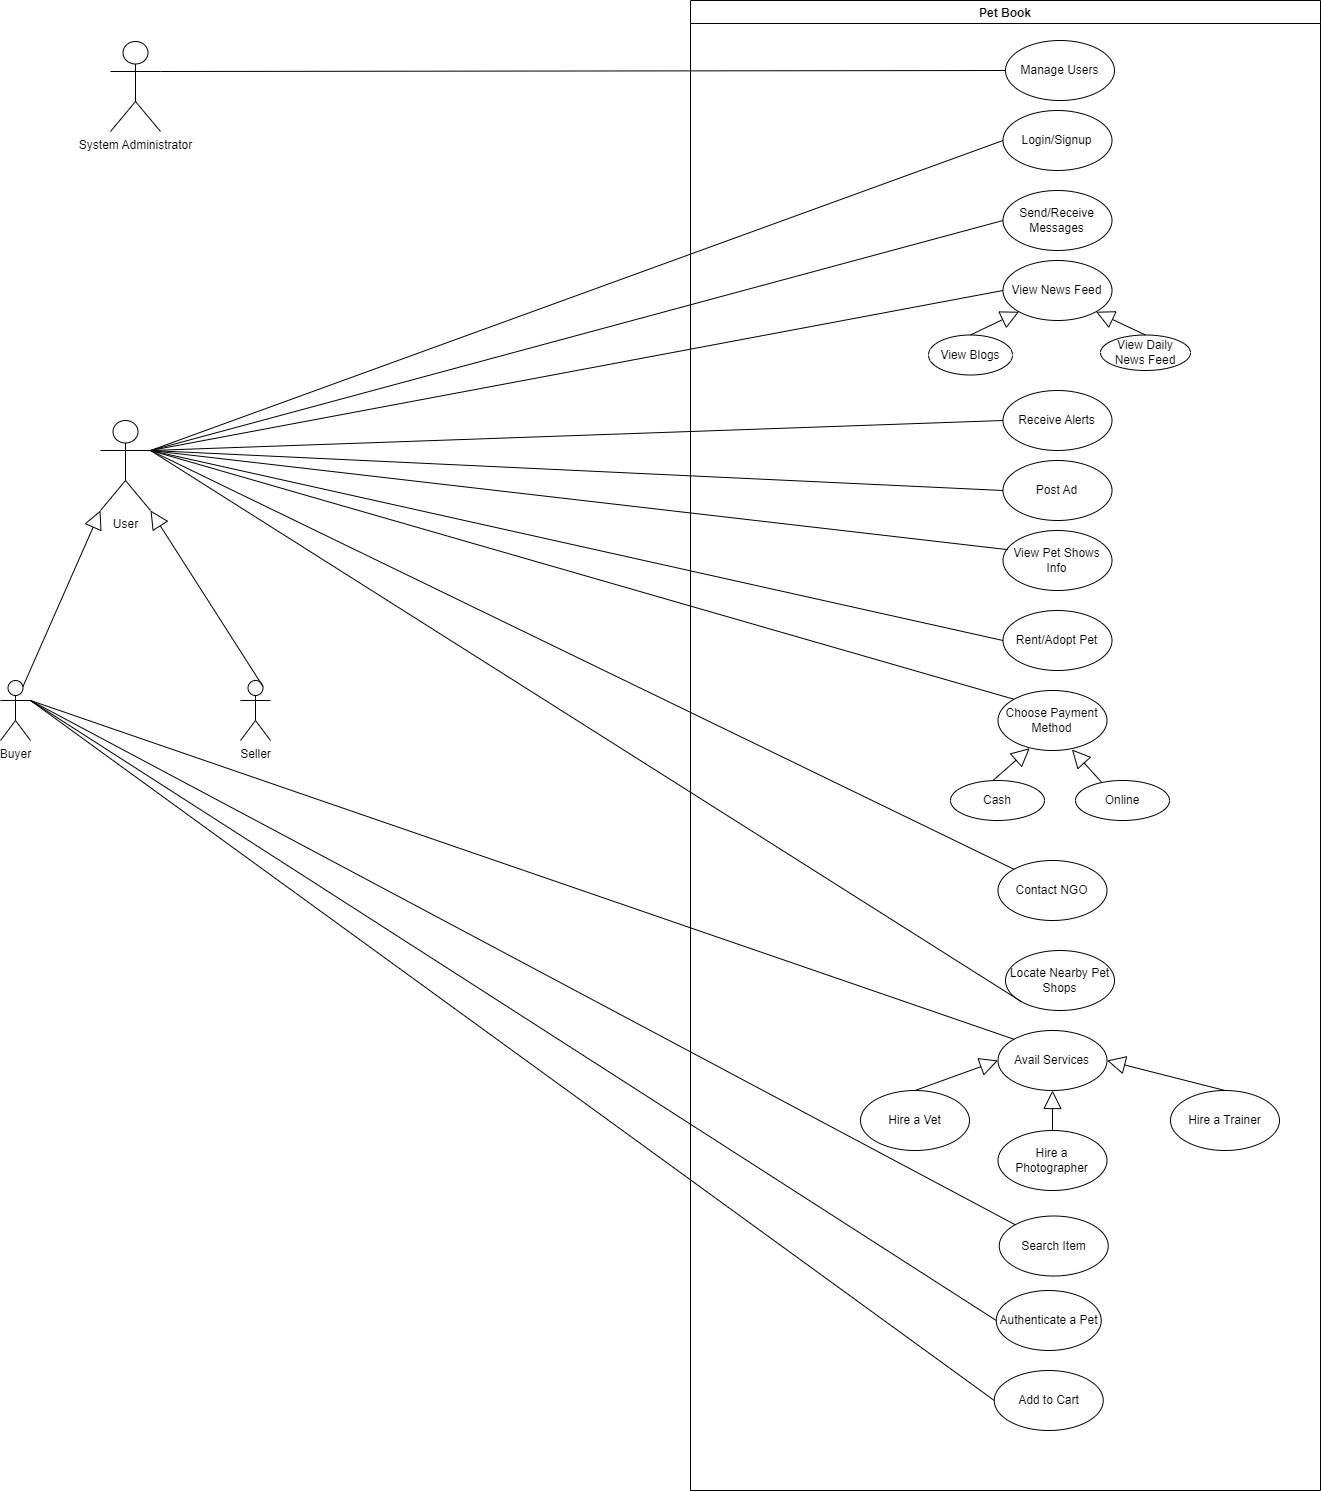

The diagram above was exported from draw.io. Its source (the exported page's mxGraphModel, read from the mxfile embedded in the PNG):
<mxGraphModel dx="2654" dy="1038" grid="1" gridSize="10" guides="1" tooltips="1" connect="1" arrows="1" fold="1" page="1" pageScale="1" pageWidth="850" pageHeight="1100" math="0" shadow="0">
  <root>
    <mxCell id="0" />
    <mxCell id="1" parent="0" />
    <mxCell id="03Zodot1mvCwEoR8YX6N-2" value="User" style="shape=umlActor;verticalLabelPosition=bottom;verticalAlign=top;html=1;outlineConnect=0;" parent="1" vertex="1">
      <mxGeometry x="-630" y="610" width="50" height="90" as="geometry" />
    </mxCell>
    <mxCell id="03Zodot1mvCwEoR8YX6N-5" value="Buyer" style="shape=umlActor;verticalLabelPosition=bottom;verticalAlign=top;html=1;outlineConnect=0;" parent="1" vertex="1">
      <mxGeometry x="-730" y="870" width="30" height="60" as="geometry" />
    </mxCell>
    <mxCell id="03Zodot1mvCwEoR8YX6N-7" value="Seller" style="shape=umlActor;verticalLabelPosition=bottom;verticalAlign=top;html=1;outlineConnect=0;" parent="1" vertex="1">
      <mxGeometry x="-490" y="870" width="30" height="60" as="geometry" />
    </mxCell>
    <mxCell id="03Zodot1mvCwEoR8YX6N-15" value="Pet Book" style="swimlane;" parent="1" vertex="1">
      <mxGeometry x="-40" y="190" width="630" height="1490" as="geometry" />
    </mxCell>
    <mxCell id="03Zodot1mvCwEoR8YX6N-16" value="Login/Signup" style="ellipse;whiteSpace=wrap;html=1;" parent="03Zodot1mvCwEoR8YX6N-15" vertex="1">
      <mxGeometry x="312.5" y="110" width="109" height="60" as="geometry" />
    </mxCell>
    <mxCell id="03Zodot1mvCwEoR8YX6N-18" value="Search Item" style="ellipse;whiteSpace=wrap;html=1;" parent="03Zodot1mvCwEoR8YX6N-15" vertex="1">
      <mxGeometry x="308.75" y="1215.5" width="109" height="60" as="geometry" />
    </mxCell>
    <mxCell id="03Zodot1mvCwEoR8YX6N-21" value="Choose Payment Method" style="ellipse;whiteSpace=wrap;html=1;" parent="03Zodot1mvCwEoR8YX6N-15" vertex="1">
      <mxGeometry x="307.5" y="690" width="109" height="60" as="geometry" />
    </mxCell>
    <mxCell id="03Zodot1mvCwEoR8YX6N-22" value="Send/Receive Messages" style="ellipse;whiteSpace=wrap;html=1;" parent="03Zodot1mvCwEoR8YX6N-15" vertex="1">
      <mxGeometry x="312.5" y="190" width="109" height="60" as="geometry" />
    </mxCell>
    <mxCell id="03Zodot1mvCwEoR8YX6N-25" value="Cash" style="ellipse;whiteSpace=wrap;html=1;" parent="03Zodot1mvCwEoR8YX6N-15" vertex="1">
      <mxGeometry x="260" y="780" width="94" height="40" as="geometry" />
    </mxCell>
    <mxCell id="03Zodot1mvCwEoR8YX6N-26" value="Online" style="ellipse;whiteSpace=wrap;html=1;" parent="03Zodot1mvCwEoR8YX6N-15" vertex="1">
      <mxGeometry x="385" y="780" width="94" height="40" as="geometry" />
    </mxCell>
    <mxCell id="03Zodot1mvCwEoR8YX6N-24" value="View Blogs" style="ellipse;whiteSpace=wrap;html=1;" parent="03Zodot1mvCwEoR8YX6N-15" vertex="1">
      <mxGeometry x="238" y="334.5" width="84" height="40" as="geometry" />
    </mxCell>
    <mxCell id="03Zodot1mvCwEoR8YX6N-23" value="View News Feed" style="ellipse;whiteSpace=wrap;html=1;" parent="03Zodot1mvCwEoR8YX6N-15" vertex="1">
      <mxGeometry x="312.5" y="260" width="109" height="60" as="geometry" />
    </mxCell>
    <mxCell id="03Zodot1mvCwEoR8YX6N-20" value="View Daily News Feed" style="ellipse;whiteSpace=wrap;html=1;" parent="03Zodot1mvCwEoR8YX6N-15" vertex="1">
      <mxGeometry x="410" y="334.5" width="90" height="35.5" as="geometry" />
    </mxCell>
    <mxCell id="03Zodot1mvCwEoR8YX6N-30" value="Receive Alerts" style="ellipse;whiteSpace=wrap;html=1;" parent="03Zodot1mvCwEoR8YX6N-15" vertex="1">
      <mxGeometry x="312.5" y="390" width="109" height="60" as="geometry" />
    </mxCell>
    <mxCell id="03Zodot1mvCwEoR8YX6N-32" value="Rent/Adopt Pet" style="ellipse;whiteSpace=wrap;html=1;" parent="03Zodot1mvCwEoR8YX6N-15" vertex="1">
      <mxGeometry x="312.5" y="610" width="109" height="60" as="geometry" />
    </mxCell>
    <mxCell id="03Zodot1mvCwEoR8YX6N-55" value="" style="endArrow=block;endSize=16;endFill=0;html=1;rounded=0;exitX=0.5;exitY=0;exitDx=0;exitDy=0;exitPerimeter=0;entryX=0.291;entryY=0.962;entryDx=0;entryDy=0;entryPerimeter=0;" parent="03Zodot1mvCwEoR8YX6N-15" target="03Zodot1mvCwEoR8YX6N-21" edge="1">
      <mxGeometry width="160" relative="1" as="geometry">
        <mxPoint x="302.5" y="780" as="sourcePoint" />
        <mxPoint x="337.5" y="740" as="targetPoint" />
      </mxGeometry>
    </mxCell>
    <mxCell id="03Zodot1mvCwEoR8YX6N-94" value="" style="endArrow=block;endSize=16;endFill=0;html=1;rounded=0;exitX=0.324;exitY=0.057;exitDx=0;exitDy=0;exitPerimeter=0;entryX=0.714;entryY=1;entryDx=0;entryDy=0;entryPerimeter=0;" parent="03Zodot1mvCwEoR8YX6N-15" edge="1">
      <mxGeometry width="160" relative="1" as="geometry">
        <mxPoint x="410.65999999999985" y="781.28" as="sourcePoint" />
        <mxPoint x="381.47000000000025" y="749" as="targetPoint" />
      </mxGeometry>
    </mxCell>
    <mxCell id="03Zodot1mvCwEoR8YX6N-96" value="" style="endArrow=block;endSize=16;endFill=0;html=1;rounded=0;exitX=0.5;exitY=0;exitDx=0;exitDy=0;entryX=1;entryY=1;entryDx=0;entryDy=0;" parent="03Zodot1mvCwEoR8YX6N-15" source="03Zodot1mvCwEoR8YX6N-20" target="03Zodot1mvCwEoR8YX6N-23" edge="1">
      <mxGeometry width="160" relative="1" as="geometry">
        <mxPoint x="607.5" y="315.5" as="sourcePoint" />
        <mxPoint x="577.5" y="275.5" as="targetPoint" />
      </mxGeometry>
    </mxCell>
    <mxCell id="03Zodot1mvCwEoR8YX6N-95" value="" style="endArrow=block;endSize=16;endFill=0;html=1;rounded=0;exitX=0.5;exitY=0;exitDx=0;exitDy=0;entryX=0;entryY=1;entryDx=0;entryDy=0;" parent="03Zodot1mvCwEoR8YX6N-15" source="03Zodot1mvCwEoR8YX6N-24" target="03Zodot1mvCwEoR8YX6N-23" edge="1">
      <mxGeometry width="160" relative="1" as="geometry">
        <mxPoint x="471.98" y="316.0999999999999" as="sourcePoint" />
        <mxPoint x="508.05499999999984" y="277.5" as="targetPoint" />
      </mxGeometry>
    </mxCell>
    <mxCell id="dBqkMizZ5fyqSuqCVH1d-4" value="Post Ad" style="ellipse;whiteSpace=wrap;html=1;" parent="03Zodot1mvCwEoR8YX6N-15" vertex="1">
      <mxGeometry x="312.5" y="460" width="109" height="60" as="geometry" />
    </mxCell>
    <mxCell id="dBqkMizZ5fyqSuqCVH1d-3" value="View Pet Shows Info" style="ellipse;whiteSpace=wrap;html=1;" parent="03Zodot1mvCwEoR8YX6N-15" vertex="1">
      <mxGeometry x="312.5" y="530" width="109" height="60" as="geometry" />
    </mxCell>
    <mxCell id="03Zodot1mvCwEoR8YX6N-19" value="Add to Cart" style="ellipse;whiteSpace=wrap;html=1;" parent="03Zodot1mvCwEoR8YX6N-15" vertex="1">
      <mxGeometry x="303.75" y="1370" width="109" height="60" as="geometry" />
    </mxCell>
    <mxCell id="03Zodot1mvCwEoR8YX6N-34" value="Locate Nearby Pet Shops" style="ellipse;whiteSpace=wrap;html=1;" parent="03Zodot1mvCwEoR8YX6N-15" vertex="1">
      <mxGeometry x="315" y="950" width="109" height="60" as="geometry" />
    </mxCell>
    <mxCell id="dBqkMizZ5fyqSuqCVH1d-5" value="Authenticate a Pet" style="ellipse;whiteSpace=wrap;html=1;" parent="03Zodot1mvCwEoR8YX6N-15" vertex="1">
      <mxGeometry x="305.75" y="1290" width="105" height="60" as="geometry" />
    </mxCell>
    <mxCell id="dkXODSwjgT2TyJl_xQpx-11" value="Contact NGO" style="ellipse;whiteSpace=wrap;html=1;" parent="03Zodot1mvCwEoR8YX6N-15" vertex="1">
      <mxGeometry x="307.5" y="860" width="109" height="60" as="geometry" />
    </mxCell>
    <mxCell id="_VyzMdBYk-Kwfir6N4VH-21" value="Manage Users" style="ellipse;whiteSpace=wrap;html=1;" parent="03Zodot1mvCwEoR8YX6N-15" vertex="1">
      <mxGeometry x="315" y="40" width="109" height="60" as="geometry" />
    </mxCell>
    <mxCell id="glSN6MiRAud7qenff695-3" value="Avail Services" style="ellipse;whiteSpace=wrap;html=1;" parent="03Zodot1mvCwEoR8YX6N-15" vertex="1">
      <mxGeometry x="307.5" y="1030" width="109" height="60" as="geometry" />
    </mxCell>
    <mxCell id="dkXODSwjgT2TyJl_xQpx-7" value="Hire a Vet" style="ellipse;whiteSpace=wrap;html=1;" parent="03Zodot1mvCwEoR8YX6N-15" vertex="1">
      <mxGeometry x="170" y="1090" width="109" height="60" as="geometry" />
    </mxCell>
    <mxCell id="dkXODSwjgT2TyJl_xQpx-6" value="Hire a Photographer" style="ellipse;whiteSpace=wrap;html=1;" parent="03Zodot1mvCwEoR8YX6N-15" vertex="1">
      <mxGeometry x="307.5" y="1130" width="109" height="60" as="geometry" />
    </mxCell>
    <mxCell id="03Zodot1mvCwEoR8YX6N-31" value="Hire a Trainer" style="ellipse;whiteSpace=wrap;html=1;" parent="03Zodot1mvCwEoR8YX6N-15" vertex="1">
      <mxGeometry x="480" y="1090" width="109" height="60" as="geometry" />
    </mxCell>
    <mxCell id="glSN6MiRAud7qenff695-4" value="" style="endArrow=block;endSize=16;endFill=0;html=1;rounded=0;exitX=0.5;exitY=0;exitDx=0;exitDy=0;entryX=0;entryY=0.5;entryDx=0;entryDy=0;" parent="03Zodot1mvCwEoR8YX6N-15" source="dkXODSwjgT2TyJl_xQpx-7" target="glSN6MiRAud7qenff695-3" edge="1">
      <mxGeometry width="160" relative="1" as="geometry">
        <mxPoint x="240" y="1090" as="sourcePoint" />
        <mxPoint x="276.71900000000005" y="1057.7200000000003" as="targetPoint" />
      </mxGeometry>
    </mxCell>
    <mxCell id="glSN6MiRAud7qenff695-5" value="" style="endArrow=block;endSize=16;endFill=0;html=1;rounded=0;exitX=0.5;exitY=0;exitDx=0;exitDy=0;entryX=0.5;entryY=1;entryDx=0;entryDy=0;" parent="03Zodot1mvCwEoR8YX6N-15" source="dkXODSwjgT2TyJl_xQpx-6" target="glSN6MiRAud7qenff695-3" edge="1">
      <mxGeometry width="160" relative="1" as="geometry">
        <mxPoint x="500" y="1370" as="sourcePoint" />
        <mxPoint x="536.719" y="1337.7200000000003" as="targetPoint" />
      </mxGeometry>
    </mxCell>
    <mxCell id="glSN6MiRAud7qenff695-6" value="" style="endArrow=block;endSize=16;endFill=0;html=1;rounded=0;exitX=0.5;exitY=0;exitDx=0;exitDy=0;entryX=1;entryY=0.5;entryDx=0;entryDy=0;" parent="03Zodot1mvCwEoR8YX6N-15" source="03Zodot1mvCwEoR8YX6N-31" target="glSN6MiRAud7qenff695-3" edge="1">
      <mxGeometry width="160" relative="1" as="geometry">
        <mxPoint x="450" y="1430" as="sourcePoint" />
        <mxPoint x="486.71900000000005" y="1397.7200000000003" as="targetPoint" />
      </mxGeometry>
    </mxCell>
    <mxCell id="03Zodot1mvCwEoR8YX6N-40" value="" style="endArrow=block;endSize=16;endFill=0;html=1;rounded=0;entryX=1;entryY=1;entryDx=0;entryDy=0;entryPerimeter=0;exitX=0.75;exitY=0.1;exitDx=0;exitDy=0;exitPerimeter=0;" parent="1" source="03Zodot1mvCwEoR8YX6N-7" target="03Zodot1mvCwEoR8YX6N-2" edge="1">
      <mxGeometry width="160" relative="1" as="geometry">
        <mxPoint x="-720" y="925" as="sourcePoint" />
        <mxPoint x="-505.5" y="889" as="targetPoint" />
      </mxGeometry>
    </mxCell>
    <mxCell id="03Zodot1mvCwEoR8YX6N-42" value="" style="endArrow=block;endSize=16;endFill=0;html=1;rounded=0;exitX=0.75;exitY=0.1;exitDx=0;exitDy=0;exitPerimeter=0;entryX=0;entryY=1;entryDx=0;entryDy=0;entryPerimeter=0;" parent="1" source="03Zodot1mvCwEoR8YX6N-5" target="03Zodot1mvCwEoR8YX6N-2" edge="1">
      <mxGeometry width="160" relative="1" as="geometry">
        <mxPoint x="-710" y="935" as="sourcePoint" />
        <mxPoint x="-600" y="839" as="targetPoint" />
      </mxGeometry>
    </mxCell>
    <mxCell id="03Zodot1mvCwEoR8YX6N-97" value="" style="endArrow=none;html=1;rounded=0;exitX=1;exitY=0.3333333333333333;exitDx=0;exitDy=0;exitPerimeter=0;entryX=0;entryY=0.5;entryDx=0;entryDy=0;" parent="1" source="03Zodot1mvCwEoR8YX6N-2" target="03Zodot1mvCwEoR8YX6N-16" edge="1">
      <mxGeometry width="50" height="50" relative="1" as="geometry">
        <mxPoint x="-210" y="499" as="sourcePoint" />
        <mxPoint x="-160" y="449" as="targetPoint" />
      </mxGeometry>
    </mxCell>
    <mxCell id="03Zodot1mvCwEoR8YX6N-98" value="" style="endArrow=none;html=1;rounded=0;entryX=0;entryY=0.5;entryDx=0;entryDy=0;exitX=1;exitY=0.3333333333333333;exitDx=0;exitDy=0;exitPerimeter=0;" parent="1" source="03Zodot1mvCwEoR8YX6N-2" target="03Zodot1mvCwEoR8YX6N-22" edge="1">
      <mxGeometry width="50" height="50" relative="1" as="geometry">
        <mxPoint x="-250" y="420" as="sourcePoint" />
        <mxPoint x="175" y="320" as="targetPoint" />
      </mxGeometry>
    </mxCell>
    <mxCell id="03Zodot1mvCwEoR8YX6N-100" value="" style="endArrow=none;html=1;rounded=0;entryX=0;entryY=0.5;entryDx=0;entryDy=0;exitX=1;exitY=0.3333333333333333;exitDx=0;exitDy=0;exitPerimeter=0;" parent="1" source="03Zodot1mvCwEoR8YX6N-2" target="03Zodot1mvCwEoR8YX6N-23" edge="1">
      <mxGeometry width="50" height="50" relative="1" as="geometry">
        <mxPoint x="-250" y="469" as="sourcePoint" />
        <mxPoint x="175" y="479" as="targetPoint" />
      </mxGeometry>
    </mxCell>
    <mxCell id="03Zodot1mvCwEoR8YX6N-108" value="" style="endArrow=none;html=1;rounded=0;entryX=0;entryY=0.5;entryDx=0;entryDy=0;exitX=1;exitY=0.3333333333333333;exitDx=0;exitDy=0;exitPerimeter=0;" parent="1" source="03Zodot1mvCwEoR8YX6N-2" target="03Zodot1mvCwEoR8YX6N-30" edge="1">
      <mxGeometry width="50" height="50" relative="1" as="geometry">
        <mxPoint x="-250" y="420" as="sourcePoint" />
        <mxPoint x="175" y="559" as="targetPoint" />
      </mxGeometry>
    </mxCell>
    <mxCell id="03Zodot1mvCwEoR8YX6N-111" value="" style="endArrow=none;html=1;rounded=0;entryX=0;entryY=0.5;entryDx=0;entryDy=0;exitX=1;exitY=0.3333333333333333;exitDx=0;exitDy=0;exitPerimeter=0;" parent="1" source="03Zodot1mvCwEoR8YX6N-5" target="03Zodot1mvCwEoR8YX6N-19" edge="1">
      <mxGeometry width="50" height="50" relative="1" as="geometry">
        <mxPoint x="-400" y="640" as="sourcePoint" />
        <mxPoint x="215" y="718" as="targetPoint" />
      </mxGeometry>
    </mxCell>
    <mxCell id="03Zodot1mvCwEoR8YX6N-123" value="" style="endArrow=none;html=1;rounded=0;entryX=0;entryY=0.5;entryDx=0;entryDy=0;exitX=1;exitY=0.3333333333333333;exitDx=0;exitDy=0;exitPerimeter=0;" parent="1" source="03Zodot1mvCwEoR8YX6N-2" target="03Zodot1mvCwEoR8YX6N-32" edge="1">
      <mxGeometry width="50" height="50" relative="1" as="geometry">
        <mxPoint x="-400" y="640" as="sourcePoint" />
        <mxPoint x="565" y="739" as="targetPoint" />
      </mxGeometry>
    </mxCell>
    <mxCell id="dBqkMizZ5fyqSuqCVH1d-7" value="" style="endArrow=none;html=1;rounded=0;entryX=0;entryY=0.5;entryDx=0;entryDy=0;exitX=1;exitY=0.3333333333333333;exitDx=0;exitDy=0;exitPerimeter=0;" parent="1" source="03Zodot1mvCwEoR8YX6N-2" target="dBqkMizZ5fyqSuqCVH1d-4" edge="1">
      <mxGeometry width="50" height="50" relative="1" as="geometry">
        <mxPoint x="-250" y="430" as="sourcePoint" />
        <mxPoint x="90" y="1420" as="targetPoint" />
      </mxGeometry>
    </mxCell>
    <mxCell id="dBqkMizZ5fyqSuqCVH1d-10" value="" style="endArrow=none;html=1;rounded=0;exitX=1;exitY=0.3333333333333333;exitDx=0;exitDy=0;exitPerimeter=0;entryX=0.043;entryY=0.319;entryDx=0;entryDy=0;entryPerimeter=0;" parent="1" source="03Zodot1mvCwEoR8YX6N-2" target="dBqkMizZ5fyqSuqCVH1d-3" edge="1">
      <mxGeometry width="50" height="50" relative="1" as="geometry">
        <mxPoint x="-260" y="430" as="sourcePoint" />
        <mxPoint x="250" y="1531" as="targetPoint" />
      </mxGeometry>
    </mxCell>
    <mxCell id="dBqkMizZ5fyqSuqCVH1d-44" value="" style="endArrow=none;html=1;rounded=0;exitX=1;exitY=0.3333333333333333;exitDx=0;exitDy=0;exitPerimeter=0;entryX=0;entryY=0.5;entryDx=0;entryDy=0;" parent="1" source="03Zodot1mvCwEoR8YX6N-5" target="dBqkMizZ5fyqSuqCVH1d-5" edge="1">
      <mxGeometry width="50" height="50" relative="1" as="geometry">
        <mxPoint x="-550" y="1410" as="sourcePoint" />
        <mxPoint x="-22.813000000000102" y="2675.6400000000003" as="targetPoint" />
      </mxGeometry>
    </mxCell>
    <mxCell id="dBqkMizZ5fyqSuqCVH1d-45" value="" style="endArrow=none;html=1;rounded=0;entryX=0;entryY=0;entryDx=0;entryDy=0;exitX=1;exitY=0.3333333333333333;exitDx=0;exitDy=0;exitPerimeter=0;" parent="1" source="03Zodot1mvCwEoR8YX6N-2" target="03Zodot1mvCwEoR8YX6N-21" edge="1">
      <mxGeometry width="50" height="50" relative="1" as="geometry">
        <mxPoint x="-200" y="530" as="sourcePoint" />
        <mxPoint x="541.0386657175923" y="1199.7450521070903" as="targetPoint" />
      </mxGeometry>
    </mxCell>
    <mxCell id="dkXODSwjgT2TyJl_xQpx-5" value="" style="endArrow=none;html=1;rounded=0;exitX=1;exitY=0.3333333333333333;exitDx=0;exitDy=0;exitPerimeter=0;entryX=0;entryY=0;entryDx=0;entryDy=0;" parent="1" source="03Zodot1mvCwEoR8YX6N-5" target="03Zodot1mvCwEoR8YX6N-18" edge="1">
      <mxGeometry width="50" height="50" relative="1" as="geometry">
        <mxPoint x="-170" y="910" as="sourcePoint" />
        <mxPoint x="260" y="1670" as="targetPoint" />
      </mxGeometry>
    </mxCell>
    <mxCell id="dkXODSwjgT2TyJl_xQpx-12" value="" style="endArrow=none;html=1;rounded=0;exitX=1;exitY=0.3333333333333333;exitDx=0;exitDy=0;exitPerimeter=0;entryX=0;entryY=0;entryDx=0;entryDy=0;" parent="1" source="03Zodot1mvCwEoR8YX6N-2" target="dkXODSwjgT2TyJl_xQpx-11" edge="1">
      <mxGeometry width="50" height="50" relative="1" as="geometry">
        <mxPoint x="140" y="1280" as="sourcePoint" />
        <mxPoint x="1013.5037072237469" y="1896.3350866619721" as="targetPoint" />
      </mxGeometry>
    </mxCell>
    <mxCell id="dkXODSwjgT2TyJl_xQpx-13" value="" style="endArrow=none;html=1;rounded=0;exitX=1;exitY=0.3333333333333333;exitDx=0;exitDy=0;exitPerimeter=0;entryX=0;entryY=1;entryDx=0;entryDy=0;" parent="1" source="03Zodot1mvCwEoR8YX6N-2" target="03Zodot1mvCwEoR8YX6N-34" edge="1">
      <mxGeometry width="50" height="50" relative="1" as="geometry">
        <mxPoint x="-240" y="990" as="sourcePoint" />
        <mxPoint x="628.1956772483566" y="1688.9347962205366" as="targetPoint" />
      </mxGeometry>
    </mxCell>
    <mxCell id="_VyzMdBYk-Kwfir6N4VH-20" value="System Administrator" style="shape=umlActor;verticalLabelPosition=bottom;verticalAlign=top;html=1;outlineConnect=0;" parent="1" vertex="1">
      <mxGeometry x="-620" y="231" width="50" height="90" as="geometry" />
    </mxCell>
    <mxCell id="_VyzMdBYk-Kwfir6N4VH-22" value="" style="endArrow=none;html=1;rounded=0;exitX=1;exitY=0.3333333333333333;exitDx=0;exitDy=0;exitPerimeter=0;entryX=0;entryY=0.5;entryDx=0;entryDy=0;" parent="1" source="_VyzMdBYk-Kwfir6N4VH-20" target="_VyzMdBYk-Kwfir6N4VH-21" edge="1">
      <mxGeometry width="50" height="50" relative="1" as="geometry">
        <mxPoint x="-510" y="330" as="sourcePoint" />
        <mxPoint x="342.5" y="-54.5" as="targetPoint" />
      </mxGeometry>
    </mxCell>
    <mxCell id="glSN6MiRAud7qenff695-7" value="" style="endArrow=none;html=1;rounded=0;exitX=1;exitY=0.3333333333333333;exitDx=0;exitDy=0;exitPerimeter=0;entryX=0;entryY=0;entryDx=0;entryDy=0;" parent="1" source="03Zodot1mvCwEoR8YX6N-5" target="glSN6MiRAud7qenff695-3" edge="1">
      <mxGeometry width="50" height="50" relative="1" as="geometry">
        <mxPoint x="-270" y="1010" as="sourcePoint" />
        <mxPoint x="714.4036982649163" y="1534.45825322683" as="targetPoint" />
      </mxGeometry>
    </mxCell>
  </root>
</mxGraphModel>